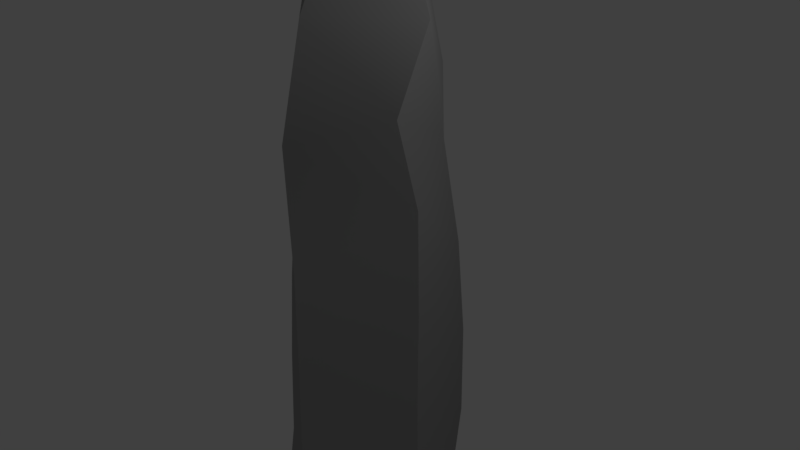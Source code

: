 # Source: ObeliskSet01_G.blend  (saved by Blender 2.79.0; exported with 4.5.12 LTS)
import bpy
from mathutils import Matrix  # noqa: F401  (used for matrix-valued properties, if any)

bpy.ops.wm.read_factory_settings(use_empty=True)
scene = bpy.context.scene
scene.name = 'Scene'

# ---- collections
col_collection_1 = bpy.data.collections.new('Collection 1'); scene.collection.children.link(col_collection_1)

# ---- materials (node trees are filled in below, after node groups)
mat_obeliskset_base01 = bpy.data.materials.new('ObeliskSet_Base01')
mat_obeliskset_base01.alpha_threshold = 0.0
mat_obeliskset_base01.use_transparent_shadow = False
mat_obeliskset_base01.diffuse_color = (0.349, 0.349, 0.349, 1.0)
mat_obeliskset_base01.specular_color = (0.224, 0.224, 0.224)
mat_obeliskset_base01.roughness = 0.5
mat_obeliskset_base01.specular_intensity = 1.0

# ---- material node trees

# ---- world
world_world = bpy.data.worlds.new('World'); scene.world = world_world
world_world.color = (0.05088, 0.05088, 0.05088)
world_world.use_sun_shadow = False
world_world.sun_shadow_jitter_overblur = 0.0
world_world.cycles.sampling_method = 'MANUAL'

# ---- cameras
cam_camera = bpy.data.cameras.new('Camera')
cam_camera.clip_end = 100.0
cam_camera.lens = 35.0
cam_camera.sensor_width = 32.0
cam_camera.sensor_height = 18.0
cam_camera.ortho_scale = 7.314
cam_camera.dof.focus_distance = 0.0
cam_camera.dof.aperture_fstop = 128.0

# ---- lights
light_lamp = bpy.data.lights.new('Lamp', 'POINT')
light_lamp.transmission_factor = 0.0
light_lamp.cutoff_distance = 30.0
light_lamp.energy = 100.0
light_lamp.shadow_buffer_clip_start = 1.001
light_lamp.shadow_soft_size = 0.1
light_lamp.shadow_maximum_resolution = 0.006
light_lamp.use_absolute_resolution = True

# ---- meshes
me_obeliskset01_g = bpy.data.meshes.new('ObeliskSet01-G')
me_obeliskset01_g.from_pydata([(0.313, -5.128, 0.0294), (-0.342, -4.933, -0.6767), (0.728, -4.62, -0.6904), (-0.63, -4.981, 0.2046), (-1.088, -4.536, -0.5447), (-0.606, -3.979, -1.208), (0.245, -4.161, -1.352), (1.301, -4.28, 0.3751), (-0.039, -4.851, 1.183), (0.871, -3.645, -0.7529), (0.113, -3.213, -1.376), (-1.076, -3.566, -0.501), (-0.66, -2.792, -1.116), (-1.301, -4.106, 0.0523), (-0.884, -3.948, 0.8927), (0.212, -3.652, 1.427), (1.297, -2.836, 0.3633), (0.948, -2.384, -0.8262), (0.082, -1.948, -1.427), (-1.077, -2.372, -0.4764), (-0.696, -1.53, -1.117), (-1.253, -3.168, 0.1645), (-0.738, -2.786, 0.838), (0.21, -2.34, 1.39), (1.26, -1.527, 0.3443), (0.919, -1.088, -0.8359), (0.021, -0.656, -1.338), (-1.131, -1.105, -0.4552), (-0.764, -0.232, -1.109), (-1.229, -1.944, 0.161), (-0.712, -1.518, 0.8039), (0.186, -1.053, 1.339), (1.236, -0.226, 0.3159), (0.838, 0.217, -0.7754), (-0.042, 0.624, -1.229), (-1.106, 0.071, -0.3539), (-0.845, 1.108, -0.8249), (-1.189, -0.713, 0.1865), (-0.671, -0.281, 0.7503), (0.138, 0.241, 1.292), (1.147, 1.08, 0.2542), (0.728, 1.64, -0.5744), (-0.05, 1.58, -1.119), (-1.132, 1.693, 0.0686), (-0.429, 2.24, -0.631), (-1.083, 0.847, -0.05544), (-1.147, 0.203, 0.2812), (-0.695, 0.871, 0.6129), (-0.124, 1.756, 1.162), (1.019, 2.185, 0.4605), (0.961, 3.168, -0.07965), (0.396, 2.436, -0.8751), (-0.917, 3.133, -0.01157), (0.171, 3.435, -0.8134), (0.164, 3.231, 1.045), (0.274, 4.394, 0.5709), (0.571, 4.445, -0.02434), (-0.104, 4.467, -0.3227), (-0.33, 4.393, 0.3409), (0.302, 4.997, 0.2916), (-0.008, 4.893, 0.3681), (0.207, 4.991, -0.03941), (-0.108, 4.895, 0.072), (0.089, 5.127, 0.1809)], [], [(0, 1, 2), (3, 1, 0), (4, 1, 3), (4, 5, 1), (1, 6, 2), (6, 1, 5), (0, 7, 8), (3, 0, 8), (7, 0, 2), (2, 9, 7), (9, 2, 6), (10, 9, 6), (10, 6, 5), (4, 11, 5), (5, 11, 12), (12, 10, 5), (11, 4, 13), (4, 3, 13), (14, 3, 8), (3, 14, 13), (8, 7, 15), (8, 15, 14), (7, 16, 15), (7, 9, 16), (9, 17, 16), (17, 9, 10), (18, 17, 10), (18, 10, 12), (11, 19, 12), (12, 19, 20), (20, 18, 12), (19, 11, 21), (21, 11, 13), (13, 14, 21), (15, 22, 14), (14, 22, 21), (15, 16, 23), (15, 23, 22), (16, 24, 23), (16, 17, 24), (17, 25, 24), (25, 17, 18), (26, 25, 18), (26, 18, 20), (19, 27, 20), (20, 27, 28), (28, 26, 20), (27, 19, 29), (29, 19, 21), (21, 22, 29), (23, 30, 22), (22, 30, 29), (23, 24, 31), (23, 31, 30), (24, 32, 31), (24, 25, 32), (25, 33, 32), (33, 25, 26), (34, 33, 26), (34, 26, 28), (27, 35, 28), (28, 35, 36), (36, 34, 28), (35, 27, 37), (37, 27, 29), (29, 30, 37), (31, 38, 30), (30, 38, 37), (31, 32, 39), (31, 39, 38), (32, 40, 39), (32, 33, 40), (33, 41, 40), (41, 33, 34), (42, 41, 34), (42, 34, 36), (43, 44, 36), (45, 43, 36), (45, 36, 35), (44, 42, 36), (35, 46, 45), (46, 35, 37), (37, 38, 46), (39, 47, 38), (38, 47, 46), (39, 40, 48), (48, 47, 39), (40, 49, 48), (40, 41, 49), (41, 50, 49), (51, 50, 41), (41, 42, 51), (42, 44, 51), (52, 44, 43), (53, 44, 52), (53, 51, 44), (43, 48, 52), (43, 47, 48), (43, 45, 47), (46, 47, 45), (48, 49, 54), (48, 54, 52), (49, 50, 54), (54, 50, 55), (50, 56, 55), (56, 50, 53), (51, 53, 50), (57, 56, 53), (57, 53, 52), (52, 54, 58), (58, 57, 52), (54, 55, 58), (55, 56, 59), (58, 55, 60), (55, 59, 60), (56, 61, 59), (61, 56, 57), (62, 61, 57), (62, 57, 58), (60, 62, 58), (60, 59, 63), (62, 60, 63), (61, 63, 59), (61, 62, 63)])
me_obeliskset01_g.polygons.foreach_set('use_smooth', [True] * 124)
_k = set([(2, 6), (3, 8), (6, 10), (7, 16), (8, 15), (10, 18), (15, 23), (16, 24), (18, 26), (23, 31), (24, 32), (31, 39), (32, 40), (34, 42), (39, 48), (40, 49), (42, 51), (43, 45), (43, 52), (48, 54), (49, 50), (50, 56), (51, 53), (52, 58), (53, 57), (54, 55), (55, 59), (56, 59), (56, 61), (57, 61), (58, 60), (59, 63), (60, 63), (61, 63), (62, 63)])
me_obeliskset01_g.attributes.new('sharp_edge', 'BOOLEAN', 'EDGE').data.foreach_set('value', [ (min(e.vertices), max(e.vertices)) in _k for e in me_obeliskset01_g.edges])
_uv = me_obeliskset01_g.uv_layers.new(name='UVMap')
_uv.uv.foreach_set('vector', [0.9406, 0.2059, 0.9396, 0.2175, 0.9294, 0.2089, 0.9303, 0.3668, 0.9408, 0.3633, 0.9387, 0.3749, 0.9339, 0.3562, 0.9408, 0.3633, 0.9303, 0.3668, 0.2517, 0.8318, 0.2544, 0.8208, 0.2611, 0.83, 0.9396, 0.2175, 0.9256, 0.2194, 0.9294, 0.2089, 0.2631, 0.8163, 0.2611, 0.83, 0.2544, 0.8208, 0.8843, 0.1192, 0.8976, 0.1102, 0.8943, 0.1296, 0.9303, 0.3668, 0.9387, 0.3749, 0.9246, 0.3789, 0.8976, 0.1102, 0.8843, 0.1192, 0.883, 0.1079, 0.532, 0.1453, 0.5204, 0.1455, 0.5271, 0.1312, 0.5204, 0.1455, 0.532, 0.1453, 0.527, 0.1554, 0.5157, 0.1571, 0.5204, 0.1455, 0.527, 0.1554, 0.2549, 0.8084, 0.2631, 0.8163, 0.2544, 0.8208, 0.2517, 0.8318, 0.244, 0.823, 0.2544, 0.8208, 0.2544, 0.8208, 0.244, 0.823, 0.2444, 0.8106, 0.2444, 0.8106, 0.2549, 0.8084, 0.2544, 0.8208, 0.9065, 0.6087, 0.9022, 0.5978, 0.9111, 0.6002, 0.4155, 0.07653, 0.4041, 0.07893, 0.4122, 0.06838, 0.4017, 0.06394, 0.4041, 0.07893, 0.3911, 0.07468, 0.4041, 0.07893, 0.4017, 0.06394, 0.4122, 0.06838, 0.24, 0.1894, 0.2361, 0.1703, 0.252, 0.1819, 0.8895, 0.2376, 0.8963, 0.2509, 0.8817, 0.2498, 0.2361, 0.1703, 0.2509, 0.1613, 0.252, 0.1819, 0.5271, 0.1312, 0.5204, 0.1455, 0.5099, 0.1322, 0.5204, 0.1455, 0.5054, 0.1465, 0.5099, 0.1322, 0.5054, 0.1465, 0.5204, 0.1455, 0.5157, 0.1571, 0.5006, 0.1586, 0.5054, 0.1465, 0.5157, 0.1571, 0.2452, 0.7968, 0.2549, 0.8084, 0.2444, 0.8106, 0.244, 0.823, 0.2347, 0.8121, 0.2444, 0.8106, 0.2444, 0.8106, 0.2347, 0.8121, 0.2344, 0.7993, 0.2344, 0.7993, 0.2452, 0.7968, 0.2444, 0.8106, 0.9114, 0.6221, 0.9065, 0.6087, 0.9158, 0.6105, 0.9158, 0.6105, 0.9065, 0.6087, 0.9111, 0.6002, 0.4122, 0.06838, 0.4017, 0.06394, 0.4133, 0.05825, 0.8963, 0.2509, 0.8852, 0.2634, 0.8817, 0.2498, 0.8817, 0.2498, 0.8852, 0.2634, 0.8746, 0.261, 0.252, 0.1819, 0.2509, 0.1613, 0.2653, 0.1735, 0.8963, 0.2509, 0.899, 0.2664, 0.8852, 0.2634, 0.2509, 0.1613, 0.2644, 0.1532, 0.2653, 0.1735, 0.5099, 0.1322, 0.5054, 0.1465, 0.4942, 0.1334, 0.5054, 0.1465, 0.4899, 0.1475, 0.4942, 0.1334, 0.4899, 0.1475, 0.5054, 0.1465, 0.5006, 0.1586, 0.4851, 0.1589, 0.4899, 0.1475, 0.5006, 0.1586, 0.2343, 0.7857, 0.2452, 0.7968, 0.2344, 0.7993, 0.2347, 0.8121, 0.2245, 0.8009, 0.2344, 0.7993, 0.2344, 0.7993, 0.2245, 0.8009, 0.2238, 0.7878, 0.2238, 0.7878, 0.2343, 0.7857, 0.2344, 0.7993, 0.9168, 0.6362, 0.9114, 0.6221, 0.9205, 0.6244, 0.9205, 0.6244, 0.9114, 0.6221, 0.9158, 0.6105, 0.8746, 0.261, 0.8852, 0.2634, 0.8776, 0.2753, 0.899, 0.2664, 0.888, 0.2783, 0.8852, 0.2634, 0.8852, 0.2634, 0.888, 0.2783, 0.8776, 0.2753, 0.2653, 0.1735, 0.2644, 0.1532, 0.2783, 0.1653, 0.899, 0.2664, 0.9013, 0.2816, 0.888, 0.2783, 0.2644, 0.1532, 0.2777, 0.1451, 0.2783, 0.1653, 0.4942, 0.1334, 0.4899, 0.1475, 0.4787, 0.1346, 0.4899, 0.1475, 0.4742, 0.1483, 0.4787, 0.1346, 0.4742, 0.1483, 0.4899, 0.1475, 0.4851, 0.1589, 0.4697, 0.1591, 0.4742, 0.1483, 0.4851, 0.1589, 0.2234, 0.7747, 0.2343, 0.7857, 0.2238, 0.7878, 0.9168, 0.6362, 0.9224, 0.6492, 0.912, 0.6491, 0.912, 0.6491, 0.9224, 0.6492, 0.9206, 0.663, 0.2115, 0.7772, 0.2234, 0.7747, 0.2238, 0.7878, 0.9224, 0.6492, 0.9168, 0.6362, 0.9255, 0.6382, 0.9255, 0.6382, 0.9168, 0.6362, 0.9205, 0.6244, 0.8776, 0.2753, 0.888, 0.2783, 0.8809, 0.2897, 0.9013, 0.2816, 0.8908, 0.2929, 0.888, 0.2783, 0.888, 0.2783, 0.8908, 0.2929, 0.8809, 0.2897, 0.2783, 0.1653, 0.2777, 0.1451, 0.2916, 0.1572, 0.9013, 0.2816, 0.9034, 0.297, 0.8908, 0.2929, 0.2777, 0.1451, 0.2912, 0.1372, 0.2916, 0.1572, 0.4787, 0.1346, 0.4742, 0.1483, 0.4631, 0.1366, 0.4742, 0.1483, 0.457, 0.1479, 0.4631, 0.1366, 0.457, 0.1479, 0.4742, 0.1483, 0.4697, 0.1591, 0.4581, 0.1586, 0.457, 0.1479, 0.4697, 0.1591, 0.2154, 0.7665, 0.2234, 0.7747, 0.2115, 0.7772, 0.2003, 0.7773, 0.205, 0.7649, 0.2115, 0.7772, 0.9287, 0.6569, 0.9335, 0.666, 0.9206, 0.663, 0.9287, 0.6569, 0.9206, 0.663, 0.9224, 0.6492, 0.205, 0.7649, 0.2154, 0.7665, 0.2115, 0.7772, 0.9224, 0.6492, 0.93, 0.6483, 0.9287, 0.6569, 0.93, 0.6483, 0.9224, 0.6492, 0.9255, 0.6382, 0.8809, 0.2897, 0.8908, 0.2929, 0.884, 0.3002, 0.9034, 0.297, 0.8921, 0.3068, 0.8908, 0.2929, 0.8908, 0.2929, 0.8921, 0.3068, 0.884, 0.3002, 0.2916, 0.1572, 0.2912, 0.1372, 0.3079, 0.1487, 0.9034, 0.3153, 0.8921, 0.3068, 0.9034, 0.297, 0.2912, 0.1372, 0.3039, 0.1327, 0.3079, 0.1487, 0.4631, 0.1366, 0.457, 0.1479, 0.4498, 0.1361, 0.457, 0.1479, 0.4384, 0.1424, 0.4498, 0.1361, 0.4477, 0.1537, 0.4384, 0.1424, 0.457, 0.1479, 0.457, 0.1479, 0.4581, 0.1586, 0.4477, 0.1537, 0.2154, 0.7665, 0.205, 0.7649, 0.2111, 0.7567, 0.1913, 0.7624, 0.205, 0.7649, 0.2003, 0.7773, 0.2013, 0.7492, 0.205, 0.7649, 0.1913, 0.7624, 0.2013, 0.7492, 0.2111, 0.7567, 0.205, 0.7649, 0.8859, 0.3181, 0.9034, 0.3153, 0.8905, 0.3349, 0.8859, 0.3181, 0.8921, 0.3068, 0.9034, 0.3153, 0.8859, 0.3181, 0.8836, 0.3084, 0.8921, 0.3068, 0.884, 0.3002, 0.8921, 0.3068, 0.8836, 0.3084, 0.3079, 0.1487, 0.3039, 0.1327, 0.3211, 0.1366, 0.9034, 0.3153, 0.9085, 0.3326, 0.8905, 0.3349, 0.3039, 0.1327, 0.3121, 0.1231, 0.3211, 0.1366, 0.3211, 0.1366, 0.3121, 0.1231, 0.3305, 0.1251, 0.3121, 0.1231, 0.3273, 0.1183, 0.3305, 0.1251, 0.4231, 0.1453, 0.4384, 0.1424, 0.4357, 0.1552, 0.4477, 0.1537, 0.4357, 0.1552, 0.4384, 0.1424, 0.4097, 0.09494, 0.417, 0.09004, 0.4182, 0.106, 0.1888, 0.7436, 0.2013, 0.7492, 0.1913, 0.7624, 0.8905, 0.3349, 0.9085, 0.3326, 0.9013, 0.3483, 0.7956, 0.1295, 0.7874, 0.1314, 0.7915, 0.1128, 0.9085, 0.3326, 0.9086, 0.3471, 0.9013, 0.3483, 0.3305, 0.1251, 0.3273, 0.1183, 0.3355, 0.1191, 0.9013, 0.3483, 0.9086, 0.3471, 0.9056, 0.3537, 0.3305, 0.1251, 0.3355, 0.1191, 0.3362, 0.1226, 0.417, 0.09004, 0.4099, 0.08696, 0.4113, 0.08433, 0.4099, 0.08696, 0.417, 0.09004, 0.4097, 0.09494, 0.7924, 0.1361, 0.7906, 0.1387, 0.7874, 0.1314, 0.7924, 0.1361, 0.7874, 0.1314, 0.7956, 0.1295, 0.7957, 0.1366, 0.7924, 0.1361, 0.7956, 0.1295, 0.3362, 0.1226, 0.3355, 0.1191, 0.3374, 0.119, 0.7924, 0.1361, 0.7957, 0.1366, 0.7935, 0.1396, 0.4099, 0.08696, 0.4081, 0.08489, 0.4113, 0.08433, 0.7906, 0.1387, 0.7924, 0.1361, 0.7935, 0.1396])
me_obeliskset01_g.materials.append(mat_obeliskset_base01)
me_obeliskset01_g.use_remesh_preserve_volume = False
me_obeliskset01_g.use_remesh_preserve_attributes = False
me_obeliskset01_g.use_mirror_vertex_groups = False
me_obeliskset01_g.update()
me_obeliskset01_g.normals_split_custom_set([tuple(v) for v in zip(*[iter([0.2611, -0.9647, -0.0342, -0.1607, -0.8198, -0.5496, 0.6184, -0.5881, -0.5212, -0.5587, -0.8095, 0.1804, -0.1607, -0.8198, -0.5496, 0.2611, -0.9647, -0.0342, -0.8024, -0.4413, -0.4018, -0.1607, -0.8198, -0.5496, -0.5587, -0.8095, 0.1804, -0.8024, -0.4413, -0.4018, -0.507, -0.1822, -0.8425, -0.1607, -0.8198, -0.5496, -0.1607, -0.8198, -0.5496, -0.07928, -0.4671, -0.8806, 0.6184, -0.5881, -0.5212, -0.07928, -0.4671, -0.8806, -0.1607, -0.8198, -0.5496, -0.507, -0.1822, -0.8425, 0.2611, -0.9647, -0.0342, 0.8962, -0.4005, 0.191, 0.3844, -0.7739, 0.5033, -0.5587, -0.8095, 0.1804, 0.2611, -0.9647, -0.0342, 0.3844, -0.7739, 0.5033, 0.8962, -0.4005, 0.191, 0.2611, -0.9647, -0.0342, 0.6184, -0.5881, -0.5212, 0.6184, -0.5881, -0.5212, 0.8224, -0.06818, -0.5648, 0.8962, -0.4005, 0.191, 0.8224, -0.06818, -0.5648, 0.6184, -0.5881, -0.5212, 0.7076, -0.03973, -0.7055, 0.6105, -0.01017, -0.792, 0.8224, -0.06818, -0.5648, 0.7076, -0.03973, -0.7055, -0.2696, -0.01175, -0.9629, -0.07928, -0.4671, -0.8806, -0.507, -0.1822, -0.8425, -0.8024, -0.4413, -0.4018, -0.8994, 0.02848, -0.4363, -0.507, -0.1822, -0.8425, -0.507, -0.1822, -0.8425, -0.8994, 0.02848, -0.4363, -0.6189, -0.0009108, -0.7855, -0.6189, -0.0009108, -0.7855, -0.2696, -0.01175, -0.9629, -0.507, -0.1822, -0.8425, -0.8994, 0.02848, -0.4363, -0.8024, -0.4413, -0.4018, -0.9719, -0.2186, 0.08716, -0.8024, -0.4413, -0.4018, -0.5587, -0.8095, 0.1804, -0.9719, -0.2186, 0.08716, -0.7246, -0.1558, 0.6714, -0.5587, -0.8095, 0.1804, -0.5936, -0.3175, 0.7394, -0.5587, -0.8095, 0.1804, -0.7246, -0.1558, 0.6714, -0.9719, -0.2186, 0.08716, 0.3844, -0.7739, 0.5033, 0.8962, -0.4005, 0.191, 0.6637, -0.08351, 0.7433, -0.5936, -0.3175, 0.7394, -0.4632, 0.008628, 0.8862, -0.7246, -0.1558, 0.6714, 0.8962, -0.4005, 0.191, 0.6943, 0.02026, 0.7194, 0.6637, -0.08351, 0.7433, 0.8962, -0.4005, 0.191, 0.8224, -0.06818, -0.5648, 0.9497, -0.01764, -0.3127, 0.8224, -0.06818, -0.5648, 0.814, -0.02276, -0.5805, 0.9497, -0.01764, -0.3127, 0.814, -0.02276, -0.5805, 0.8224, -0.06818, -0.5648, 0.6105, -0.01017, -0.792, 0.5516, 0.02347, -0.8338, 0.814, -0.02276, -0.5805, 0.6105, -0.01017, -0.792, -0.3551, -0.003136, -0.9348, -0.2696, -0.01175, -0.9629, -0.6189, -0.0009108, -0.7855, -0.8994, 0.02848, -0.4363, -0.9189, -0.009426, -0.3944, -0.6189, -0.0009108, -0.7855, -0.6189, -0.0009108, -0.7855, -0.9189, -0.009426, -0.3944, -0.625, -0.01149, -0.7805, -0.625, -0.01149, -0.7805, -0.3551, -0.003136, -0.9348, -0.6189, -0.0009108, -0.7855, -0.9189, -0.009426, -0.3944, -0.8994, 0.02848, -0.4363, -0.9883, 0.0452, 0.1455, -0.9883, 0.0452, 0.1455, -0.8994, 0.02848, -0.4363, -0.9719, -0.2186, 0.08716, -0.9719, -0.2186, 0.08716, -0.7246, -0.1558, 0.6714, -0.9883, 0.0452, 0.1455, -0.4632, 0.008628, 0.8862, -0.6642, 0.05733, 0.7453, -0.7246, -0.1558, 0.6714, -0.7246, -0.1558, 0.6714, -0.6642, 0.05733, 0.7453, -0.9883, 0.0452, 0.1455, 0.6637, -0.08351, 0.7433, 0.6943, 0.02026, 0.7194, 0.6913, 0.03111, 0.7219, -0.4632, 0.008628, 0.8862, -0.5154, 0.02709, 0.8565, -0.6642, 0.05733, 0.7453, 0.6943, 0.02026, 0.7194, 0.6894, 0.03318, 0.7236, 0.6913, 0.03111, 0.7219, 0.9497, -0.01764, -0.3127, 0.814, -0.02276, -0.5805, 0.962, 0.0177, -0.2726, 0.814, -0.02276, -0.5805, 0.7962, 0.04738, -0.6031, 0.962, 0.0177, -0.2726, 0.7962, 0.04738, -0.6031, 0.814, -0.02276, -0.5805, 0.5516, 0.02347, -0.8338, 0.1177, 0.06595, -0.9909, 0.7962, 0.04738, -0.6031, 0.5516, 0.02347, -0.8338, 0.1177, 0.06595, -0.9909, -0.3551, -0.003136, -0.9348, -0.625, -0.01149, -0.7805, -0.9189, -0.009426, -0.3944, -0.9449, 0.00253, -0.3273, -0.625, -0.01149, -0.7805, -0.625, -0.01149, -0.7805, -0.9449, 0.00253, -0.3273, -0.641, 0.05153, -0.7658, -0.641, 0.05153, -0.7658, 0.1177, 0.06595, -0.9909, -0.625, -0.01149, -0.7805, -0.9449, 0.00253, -0.3273, -0.9189, -0.009426, -0.3944, -0.9723, 0.01416, 0.2332, -0.9723, 0.01416, 0.2332, -0.9189, -0.009426, -0.3944, -0.9883, 0.0452, 0.1455, -0.9883, 0.0452, 0.1455, -0.6642, 0.05733, 0.7453, -0.9723, 0.01416, 0.2332, -0.5154, 0.02709, 0.8565, -0.6588, 0.03554, 0.7515, -0.6642, 0.05733, 0.7453, -0.6642, 0.05733, 0.7453, -0.6588, 0.03554, 0.7515, -0.9723, 0.01416, 0.2332, 0.6913, 0.03111, 0.7219, 0.6894, 0.03318, 0.7236, 0.6835, 0.04064, 0.7288, -0.5154, 0.02709, 0.8565, -0.5379, 0.02914, 0.8425, -0.6588, 0.03554, 0.7515, 0.6894, 0.03318, 0.7236, 0.6812, 0.05374, 0.7302, 0.6835, 0.04064, 0.7288, 0.962, 0.0177, -0.2726, 0.7962, 0.04738, -0.6031, 0.9514, 0.04477, -0.3047, 0.7962, 0.04738, -0.6031, 0.7655, 0.1019, -0.6353, 0.9514, 0.04477, -0.3047, 0.7655, 0.1019, -0.6353, 0.7962, 0.04738, -0.6031, 0.1177, 0.06595, -0.9909, 0.105, 0.1296, -0.986, 0.7655, 0.1019, -0.6353, 0.1177, 0.06595, -0.9909, 0.105, 0.1296, -0.986, 0.1177, 0.06595, -0.9909, -0.641, 0.05153, -0.7658, -0.9449, 0.00253, -0.3273, -0.971, 0.06087, -0.2311, -0.641, 0.05153, -0.7658, -0.641, 0.05153, -0.7658, -0.971, 0.06087, -0.2311, -0.751, 0.1729, -0.6372, -0.751, 0.1729, -0.6372, 0.105, 0.1296, -0.986, -0.641, 0.05153, -0.7658, -0.971, 0.06087, -0.2311, -0.9449, 0.00253, -0.3273, -0.9524, 0.02651, 0.3037, -0.9524, 0.02651, 0.3037, -0.9449, 0.00253, -0.3273, -0.9723, 0.01416, 0.2332, -0.9723, 0.01416, 0.2332, -0.6588, 0.03554, 0.7515, -0.9524, 0.02651, 0.3037, -0.5379, 0.02914, 0.8425, -0.641, 0.03982, 0.7665, -0.6588, 0.03554, 0.7515, -0.6588, 0.03554, 0.7515, -0.641, 0.03982, 0.7665, -0.9524, 0.02651, 0.3037, 0.6835, 0.04064, 0.7288, 0.6812, 0.05374, 0.7302, 0.664, 0.1023, 0.7407, -0.5379, 0.02914, 0.8425, -0.603, 0.01488, 0.7976, -0.641, 0.03982, 0.7665, 0.6812, 0.05374, 0.7302, 0.6252, 0.05464, 0.7786, 0.664, 0.1023, 0.7407, 0.9514, 0.04477, -0.3047, 0.7655, 0.1019, -0.6353, 0.929, 0.1154, -0.3517, 0.7655, 0.1019, -0.6353, 0.787, 0.07523, -0.6123, 0.929, 0.1154, -0.3517, 0.787, 0.07523, -0.6123, 0.7655, 0.1019, -0.6353, 0.105, 0.1296, -0.986, 0.5729, 0.01566, -0.8195, 0.787, 0.07523, -0.6123, 0.105, 0.1296, -0.986, -0.4167, 0.2835, -0.8637, 0.105, 0.1296, -0.986, -0.751, 0.1729, -0.6372, -0.8491, 0.1488, -0.5068, -0.5649, 0.2384, -0.7899, -0.751, 0.1729, -0.6372, -0.994, 0.08143, 0.07327, -0.8491, 0.1488, -0.5068, -0.751, 0.1729, -0.6372, -0.994, 0.08143, 0.07327, -0.751, 0.1729, -0.6372, -0.971, 0.06087, -0.2311, -0.5649, 0.2384, -0.7899, -0.4167, 0.2835, -0.8637, -0.751, 0.1729, -0.6372, -0.971, 0.06087, -0.2311, -0.9176, 0.1038, 0.3836, -0.994, 0.08143, 0.07327, -0.9176, 0.1038, 0.3836, -0.971, 0.06087, -0.2311, -0.9524, 0.02651, 0.3037, -0.9524, 0.02651, 0.3037, -0.641, 0.03982, 0.7665, -0.9176, 0.1038, 0.3836, -0.603, 0.01488, 0.7976, -0.7366, 0.06287, 0.6734, -0.641, 0.03982, 0.7665, -0.641, 0.03982, 0.7665, -0.7366, 0.06287, 0.6734, -0.9176, 0.1038, 0.3836, 0.664, 0.1023, 0.7407, 0.6252, 0.05464, 0.7786, 0.5751, 0.01505, 0.8179, -0.7076, 0.0866, 0.7013, -0.7366, 0.06287, 0.6734, -0.603, 0.01488, 0.7976, 0.6252, 0.05464, 0.7786, 0.6414, 0.07206, 0.7638, 0.5751, 0.01505, 0.8179, 0.929, 0.1154, -0.3517, 0.787, 0.07523, -0.6123, 0.9542, 0.05056, -0.2949, 0.787, 0.07523, -0.6123, 0.8122, 0.1181, -0.5713, 0.9542, 0.05056, -0.2949, 0.6925, 0.07365, -0.7176, 0.8122, 0.1181, -0.5713, 0.787, 0.07523, -0.6123, 0.787, 0.07523, -0.6123, 0.5729, 0.01566, -0.8195, 0.6925, 0.07365, -0.7176, -0.4167, 0.2835, -0.8637, -0.5649, 0.2384, -0.7899, -0.3233, 0.2134, -0.9219, -0.7331, 0.2412, -0.6359, -0.5649, 0.2384, -0.7899, -0.8491, 0.1488, -0.5068, -0.5161, 0.1317, -0.8463, -0.5649, 0.2384, -0.7899, -0.7331, 0.2412, -0.6359, -0.5161, 0.1317, -0.8463, -0.3233, 0.2134, -0.9219, -0.5649, 0.2384, -0.7899, -0.7833, 0.0266, 0.621, -0.7076, 0.0866, 0.7013, -0.709, 0.1554, 0.6879, -0.7833, 0.0266, 0.621, -0.7366, 0.06287, 0.6734, -0.7076, 0.0866, 0.7013, -0.7833, 0.0266, 0.621, -0.994, 0.08143, 0.07327, -0.7366, 0.06287, 0.6734, -0.9176, 0.1038, 0.3836, -0.7366, 0.06287, 0.6734, -0.994, 0.08143, 0.07327, 0.5751, 0.01505, 0.8179, 0.6414, 0.07206, 0.7638, 0.7282, 0.1562, 0.6673, -0.7076, 0.0866, 0.7013, -0.5887, 0.2401, 0.7719, -0.709, 0.1554, 0.6879, 0.6414, 0.07206, 0.7638, 0.8193, 0.2461, 0.5179, 0.7282, 0.1562, 0.6673, 0.7282, 0.1562, 0.6673, 0.8193, 0.2461, 0.5179, 0.8509, 0.189, 0.4901, 0.8193, 0.2461, 0.5179, 0.8685, 0.2059, 0.4509, 0.8509, 0.189, 0.4901, 0.5009, 0.328, -0.801, 0.8122, 0.1181, -0.5713, 0.6042, 0.3141, -0.7323, 0.6925, 0.07365, -0.7176, 0.6042, 0.3141, -0.7323, 0.8122, 0.1181, -0.5713, 0.3866, 0.3624, -0.8481, 0.5009, 0.328, -0.801, 0.6042, 0.3141, -0.7323, -0.7503, 0.4074, -0.5207, -0.5161, 0.1317, -0.8463, -0.7331, 0.2412, -0.6359, -0.709, 0.1554, 0.6879, -0.5887, 0.2401, 0.7719, -0.4714, 0.2352, 0.85, -0.9002, 0.4269, -0.08585, -0.7503, 0.4074, -0.5207, -0.7331, 0.2412, -0.6359, -0.5887, 0.2401, 0.7719, -0.2038, 0.3335, 0.9204, -0.4714, 0.2352, 0.85, 0.8509, 0.189, 0.4901, 0.8685, 0.2059, 0.4509, 0.8762, 0.1684, 0.4516, -0.4714, 0.2352, 0.85, -0.2038, 0.3335, 0.9204, -0.0988, 0.4226, 0.9009, -0.2038, 0.3335, 0.9204, 0.03289, 0.5274, 0.849, -0.0988, 0.4226, 0.9009, 0.8108, 0.5331, -0.2416, 0.706, 0.6751, -0.2139, 0.7061, 0.6751, -0.2139, 0.3989, 0.2411, -0.8847, 0.5009, 0.328, -0.801, 0.3866, 0.3624, -0.8481, -0.7727, 0.5891, -0.2364, -0.4235, 0.6328, -0.6482, -0.7503, 0.4074, -0.5207, -0.7727, 0.5891, -0.2364, -0.7503, 0.4074, -0.5207, -0.9002, 0.4269, -0.08585, -0.8039, 0.5276, 0.2744, -0.7727, 0.5891, -0.2364, -0.9002, 0.4269, -0.08585, -0.0988, 0.4226, 0.9009, 0.03289, 0.5274, 0.849, -0.01923, 0.6298, 0.7766, -0.7727, 0.5891, -0.2364, -0.8039, 0.5276, 0.2744, -0.793, 0.5458, 0.2708, 0.706, 0.6751, -0.2139, 0.5787, 0.7956, -0.1793, 0.7061, 0.6751, -0.2139, -0.4235, 0.6328, -0.6482, -0.7727, 0.5891, -0.2364, -0.4227, 0.6532, -0.6282])] * 3)])

# ---- objects
ob_obeliskset01_g = bpy.data.objects.new('ObeliskSet01-G', me_obeliskset01_g)
ob_lamp = bpy.data.objects.new('Lamp', light_lamp)
ob_camera = bpy.data.objects.new('Camera', cam_camera)

# ---- transforms, parenting, visibility, modifiers, constraints
ob_obeliskset01_g.location = (0.0, 0.0, 0.0)
ob_obeliskset01_g.rotation_euler = (1.571, -0.0, 0.0)
ob_obeliskset01_g.lineart.crease_threshold = 0.0
ob_lamp.location = (4.076, 1.005, 5.904)
ob_lamp.rotation_euler = (0.6503, 0.05522, 1.866)
ob_lamp.lock_rotations_4d = False
ob_lamp.empty_display_type = 'ARROWS'
ob_lamp.color = (0.0, 0.0, 0.0, 0.0)
ob_lamp.lineart.crease_threshold = 0.0
ob_camera.location = (7.481, -6.508, 5.344)
ob_camera.rotation_euler = (1.109, 0.0, 0.8149)
ob_camera.lock_rotations_4d = False
ob_camera.empty_display_type = 'ARROWS'
ob_camera.color = (0.0, 0.0, 0.0, 0.0)
ob_camera.display_type = 'WIRE'
ob_camera.lineart.crease_threshold = 0.0

# ---- collection membership
col_collection_1.objects.link(ob_obeliskset01_g)
col_collection_1.objects.link(ob_lamp)
col_collection_1.objects.link(ob_camera)

# ---- scene / render settings (as saved in the file)
scene.camera = ob_camera
scene.frame_start = 1; scene.frame_end = 250; scene.frame_set(1)
scene.render.engine = 'BLENDER_EEVEE_NEXT'
scene.render.resolution_percentage = 50
scene.render.dither_intensity = 0.0
scene.cycles.use_denoising = False
scene.cycles.samples = 128
scene.cycles.sampling_pattern = 'TABULATED_SOBOL'
scene.cycles.use_adaptive_sampling = False
scene.cycles.use_light_tree = False
scene.cycles.blur_glossy = 0.0
scene.cycles.sample_clamp_indirect = 0.0
scene.view_settings.view_transform = 'Standard'
bpy.context.view_layer.update()
